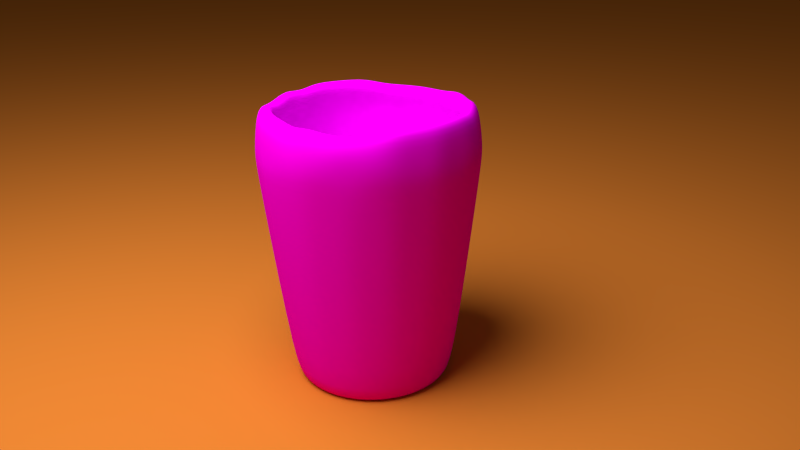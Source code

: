 # Source: wooden-cup.blend  (saved by Blender 2.75.0; exported with 4.5.12 LTS)
import bpy
from mathutils import Matrix  # noqa: F401  (used for matrix-valued properties, if any)

bpy.ops.wm.read_factory_settings(use_empty=True)
scene = bpy.context.scene
scene.name = 'Scene'

# ---- collections
col_collection_1 = bpy.data.collections.new('Collection 1'); scene.collection.children.link(col_collection_1)

# ---- images (referenced by path relative to the original .blend; pixels are not part of the script)
import os
ASSET_DIR = os.environ.get("B2B_ASSET_DIR", "")  # directory of the original .blend (textures are referenced by path, not embedded)
HERE = os.path.dirname(os.path.abspath(__file__))  # packed textures are extracted next to this script under _unpacked/

def load_image(name, relpath, width, height, colorspace="sRGB"):
    """Load a texture the original file referenced (path relative to the .blend, or extracted next to this script)."""
    p = next((c for c in (os.path.join(HERE, relpath), os.path.join(ASSET_DIR, relpath)) if relpath and os.path.exists(c)), "")
    if p:
        img = bpy.data.images.load(p, check_existing=True)
        img.name = name
    else:  # same state as the original file: an image datablock whose file is absent (Cycles renders it pink)
        img = bpy.data.images.new(name, width, height)
        img.source = "FILE"
        img.filepath = "//" + (relpath or name)
    img.colorspace_settings.name = colorspace
    return img
img_texture_pack_distressed_wood_1_2010_07_10_10_jpg = load_image('Texture Pack Distressed Wood 1 2010_07_10_10.jpg', 'Texture Pack Distressed Wood 1 2010_07_10_10.jpg', 1024, 1024, 'sRGB')

# ---- materials (node trees are filled in below, after node groups)
mat_material_001 = bpy.data.materials.new('Material.001')
mat_material_001.alpha_threshold = 0.0
mat_material_001.roughness = 0.5
mat_material_002 = bpy.data.materials.new('Material.002')
mat_material_002.alpha_threshold = 0.0
mat_material_002.roughness = 0.5

# ---- material node trees
mat_material_001.use_nodes = True; mat_material_001.node_tree.nodes.clear()
_N = mat_material_001.node_tree.nodes; _L = mat_material_001.node_tree.links
n0 = _N.new('ShaderNodeOutputMaterial'); n0.name = 'Material Output'; n0.location = (300, 300)
n1 = _N.new('ShaderNodeBsdfDiffuse'); n1.name = 'Diffuse BSDF'; n1.location = (10, 300)
n1.inputs[0].default_value = (0.8, 0.2351, 0.03257, 1.0)
_L.new(n1.outputs[0], n0.inputs[0])
n0.is_active_output = True
mat_material_002.use_nodes = True; mat_material_002.node_tree.nodes.clear()
_N = mat_material_002.node_tree.nodes; _L = mat_material_002.node_tree.links
n0 = _N.new('ShaderNodeTexImage'); n0.name = 'Image Texture'; n0.location = (-180, 300)
n0.width = 140
n0.image = img_texture_pack_distressed_wood_1_2010_07_10_10_jpg
n1 = _N.new('ShaderNodeBsdfDiffuse'); n1.name = 'Diffuse BSDF'; n1.location = (46, 427)
n2 = _N.new('ShaderNodeOutputMaterial'); n2.name = 'Material Output'; n2.location = (300, 300)
n3 = _N.new('ShaderNodeDisplacement'); n3.name = 'Displacement'; n3.location = (0, 0)
n3.inputs[1].default_value = 0.0
n3.inputs[2].default_value = 0.1
_L.new(n1.outputs[0], n2.inputs[0])
_L.new(n0.outputs[0], n1.inputs[0])
_L.new(n0.outputs[0], n3.inputs[0])
_L.new(n3.outputs[0], n2.inputs[2])
n2.is_active_output = True

# ---- world
world_world = bpy.data.worlds.new('World'); scene.world = world_world
world_world.color = (0.05088, 0.05088, 0.05088)
world_world.use_sun_shadow = False
world_world.sun_shadow_jitter_overblur = 0.0
world_world.cycles.sampling_method = 'MANUAL'
world_world.cycles.sample_map_resolution = 256

# ---- cameras
cam_camera = bpy.data.cameras.new('Camera')
cam_camera.clip_end = 100.0
cam_camera.lens = 35.0
cam_camera.sensor_width = 32.0
cam_camera.sensor_height = 18.0
cam_camera.ortho_scale = 7.314
cam_camera.dof.focus_distance = 0.0

# ---- lights
light_lamp = bpy.data.lights.new('Lamp', 'POINT')
light_lamp.transmission_factor = 0.0
light_lamp.cutoff_distance = 30.0
light_lamp.energy = 3000.0
light_lamp.shadow_buffer_clip_start = 1.001
light_lamp.shadow_soft_size = 3.0
light_lamp.shadow_maximum_resolution = 0.006
light_lamp.use_absolute_resolution = True
light_lamp.cycles.use_multiple_importance_sampling = False

# ---- meshes
me_plane = bpy.data.meshes.new('Plane')
me_plane.from_pydata([(-1.0, -1.0, 0.0), (1.0, -1.0, 0.0), (-1.0, 1.0, 0.0), (1.0, 1.0, 0.0)], [], [(0, 1, 3, 2)])
me_plane.materials.append(mat_material_001)
me_plane.use_remesh_preserve_volume = False
me_plane.use_remesh_preserve_attributes = False
me_plane.use_mirror_vertex_groups = False
me_plane.update()
me_sphere = bpy.data.meshes.new('Sphere')
me_sphere.from_pydata([(-0.9427, -0.0001209, 0.4217), (-1.001, -0.0001209, 0.2303), (-1.0, 0.0, 7.55e-08), (-1.001, -0.0001209, -0.1676), (-0.7588, -0.0001209, -2.163), (-0.6829, -0.0001209, -2.163), (-0.5808, -0.0001209, -2.163), (-0.4564, -0.0001209, -2.163), (-0.3145, -0.0001209, -2.163), (-0.1605, -0.0001209, -2.163), (-0.9246, 0.1837, 0.4217), (-0.9815, 0.195, 0.2303), (-1.001, 0.1989, 0.03135), (-0.9815, 0.195, -0.1676), (-0.7442, 0.1478, -2.163), (-0.6698, 0.133, -2.163), (-0.5697, 0.1131, -2.163), (-0.4477, 0.08886, -2.163), (-0.3085, 0.06117, -2.163), (-0.1574, 0.03112, -2.163), (-0.871, 0.3605, 0.4217), (-0.9246, 0.3827, 0.2303), (-0.9239, 0.3827, 7.55e-08), (-0.9061, 0.3753, -0.1951), (-0.7011, 0.2901, -2.163), (-0.631, 0.2611, -2.163), (-0.5366, 0.222, -2.163), (-0.4217, 0.1744, -2.163), (-0.2906, 0.1201, -2.163), (-0.1483, 0.06117, -2.163), (-0.7839, 0.5234, 0.4217), (-0.8321, 0.5557, 0.2303), (-0.8484, 0.5666, 0.03135), (-0.8155, 0.5449, -0.1951), (-0.631, 0.4213, -2.163), (-0.5679, 0.3791, -2.163), (-0.483, 0.3224, -2.163), (-0.3796, 0.2533, -2.163), (-0.2616, 0.1744, -2.163), (-0.1335, 0.08886, -2.163), (-0.6533, 0.6533, 0.3827), (-0.7077, 0.7073, 0.2303), (-0.7071, 0.7071, 7.55e-08), (-0.7077, 0.7073, -0.1676), (-0.5366, 0.5362, -2.163), (-0.483, 0.4825, -2.163), (-0.4108, 0.4104, -2.163), (-0.3228, 0.3224, -2.163), (-0.2225, 0.222, -2.163), (-0.1136, 0.1131, -2.163), (-0.5133, 0.7682, 0.3827), (-0.5449, 0.8155, 0.1951), (-0.5556, 0.8315, 7.55e-08), (-0.5449, 0.8155, -0.1951), (-0.4217, 0.6305, -2.163), (-0.3796, 0.5674, -2.163), (-0.3228, 0.4825, -2.163), (-0.2537, 0.3791, -2.163), (-0.1749, 0.2611, -2.163), (-0.08931, 0.133, -2.163), (-0.3536, 0.8536, 0.3827), (-0.3832, 0.9241, 0.2303), (-0.3827, 0.9239, 7.55e-08), (-0.3832, 0.9241, -0.1676), (-0.2906, 0.7006, -2.163), (-0.2616, 0.6305, -2.163), (-0.2225, 0.5362, -2.163), (-0.1749, 0.4213, -2.163), (-0.1206, 0.2901, -2.163), (-0.06163, 0.1478, -2.163), (-0.1802, 0.9061, 0.3827), (-0.1913, 0.9619, 0.1951), (-0.1951, 0.9808, 7.55e-08), (-0.1955, 0.9811, -0.1676), (-0.1483, 0.7438, -2.163), (-0.1335, 0.6694, -2.163), (-0.1136, 0.5692, -2.163), (-0.08931, 0.4472, -2.163), (-0.06163, 0.308, -2.163), (-0.03158, 0.157, -2.163), (2.745e-07, 0.9239, 0.3827), (-0.0003355, 1.0, 0.2303), (-0.0003355, 1.02, 0.03135), (-0.0003355, 1.0, -0.1676), (-0.0003356, 0.7583, -2.163), (-0.0003356, 0.6825, -2.163), (-0.0003356, 0.5804, -2.163), (-0.0003356, 0.456, -2.163), (-0.0003356, 0.314, -2.163), (-0.0003356, 0.16, -2.163), (0.1835, 0.9241, 0.4217), (0.1913, 0.9619, 0.1951), (0.1987, 1.0, 0.03135), (0.1913, 0.9619, -0.1951), (0.1476, 0.7438, -2.163), (0.1328, 0.6694, -2.163), (0.1129, 0.5692, -2.163), (0.08864, 0.4472, -2.163), (0.06095, 0.308, -2.163), (0.03091, 0.157, -2.163), (0.3536, 0.8536, 0.3827), (0.3825, 0.9241, 0.2303), (0.39, 0.9422, 0.03135), (0.3825, 0.9241, -0.1676), (0.2899, 0.7006, -2.163), (0.2609, 0.6305, -2.163), (0.2218, 0.5362, -2.163), (0.1742, 0.4213, -2.163), (0.1199, 0.2901, -2.163), (0.06095, 0.1478, -2.163), (0.5232, 0.7834, 0.4217), (0.5449, 0.8155, 0.1951), (0.5556, 0.8315, 7.55e-08), (0.5555, 0.8317, -0.1676), (0.421, 0.6305, -2.163), (0.3789, 0.5674, -2.163), (0.3222, 0.4825, -2.163), (0.2531, 0.3791, -2.163), (0.1742, 0.2611, -2.163), (0.08864, 0.133, -2.163), (0.666, 0.6662, 0.4217), (0.6935, 0.6935, 0.1951), (0.7071, 0.7071, 7.55e-08), (0.6935, 0.6935, -0.1951), (0.536, 0.5362, -2.163), (0.4823, 0.4825, -2.163), (0.4101, 0.4104, -2.163), (0.3222, 0.3224, -2.163), (0.2218, 0.222, -2.163), (0.1129, 0.1131, -2.163), (0.7682, 0.5133, 0.3827), (0.8155, 0.5449, 0.1951), (0.8478, 0.5666, 0.03135), (0.8315, 0.5557, -0.1676), (0.6303, 0.4213, -2.163), (0.5672, 0.3791, -2.163), (0.4823, 0.3224, -2.163), (0.3789, 0.2533, -2.163), (0.2609, 0.1744, -2.163), (0.1328, 0.08886, -2.163), (0.8703, 0.3605, 0.4217), (0.9239, 0.3827, 0.2303), (0.942, 0.3902, 0.03135), (0.9239, 0.3827, -0.1676), (0.7004, 0.2901, -2.163), (0.6303, 0.2611, -2.163), (0.536, 0.222, -2.163), (0.421, 0.1744, -2.163), (0.2899, 0.1201, -2.163), (0.1476, 0.06117, -2.163), (0.9239, 0.1837, 0.4217), (0.9619, 0.1913, 0.1951), (0.9808, 0.1951, 7.55e-08), (0.9808, 0.195, -0.1676), (0.7435, 0.1478, -2.163), (0.6691, 0.133, -2.163), (0.569, 0.1131, -2.163), (0.447, 0.08886, -2.163), (0.3078, 0.06117, -2.163), (0.1567, 0.03112, -2.163), (0.942, -0.0001208, 0.4217), (1.0, -0.000121, 0.2303), (1.02, -0.000121, 0.03135), (1.0, -0.000121, -0.1676), (0.7581, -0.0001208, -2.163), (0.6823, -0.000121, -2.163), (0.5802, -0.0001209, -2.163), (0.4558, -0.0001209, -2.163), (0.3138, -0.0001209, -2.163), (0.1598, -0.0001209, -2.163), (0.9239, -0.184, 0.4217), (0.9619, -0.1913, 0.1951), (0.9808, -0.1951, 7.55e-08), (0.9619, -0.1913, -0.1951), (0.7435, -0.1481, -2.163), (0.6691, -0.1333, -2.163), (0.569, -0.1134, -2.163), (0.447, -0.0891, -2.163), (0.3078, -0.06141, -2.163), (0.1567, -0.03137, -2.163), (0.8703, -0.3607, 0.4217), (0.9239, -0.383, 0.2303), (0.942, -0.3905, 0.03135), (0.9239, -0.383, -0.1676), (0.7004, -0.2904, -2.163), (0.6303, -0.2613, -2.163), (0.536, -0.2223, -2.163), (0.421, -0.1747, -2.163), (0.2899, -0.1203, -2.163), (0.1476, -0.06141, -2.163), (0.7682, -0.5133, 0.3827), (0.8315, -0.5559, 0.2303), (0.8478, -0.5668, 0.03135), (0.8155, -0.5449, -0.1951), (0.6303, -0.4215, -2.163), (0.5672, -0.3793, -2.163), (0.4823, -0.3226, -2.163), (0.3789, -0.2535, -2.163), (0.2609, -0.1747, -2.163), (0.1328, -0.0891, -2.163), (0.6533, -0.6533, 0.3827), (0.7071, -0.7075, 0.2303), (0.7071, -0.7071, 7.55e-08), (0.7071, -0.7075, -0.1676), (0.536, -0.5364, -2.163), (0.4823, -0.4828, -2.163), (0.4101, -0.4106, -2.163), (0.3222, -0.3226, -2.163), (0.2218, -0.2223, -2.163), (0.1129, -0.1134, -2.163), (0.5133, -0.7682, 0.3827), (0.5555, -0.8319, 0.2303), (0.5663, -0.8482, 0.03135), (0.5449, -0.8155, -0.1951), (0.421, -0.6308, -2.163), (0.3789, -0.5677, -2.163), (0.3222, -0.4828, -2.163), (0.2531, -0.3793, -2.163), (0.1742, -0.2613, -2.163), (0.08864, -0.1333, -2.163), (-0.0003356, -0.0001209, -2.163), (0.3603, -0.8707, 0.4217), (0.3825, -0.9244, 0.2303), (0.39, -0.9425, 0.03135), (0.3825, -0.9244, -0.1676), (0.2899, -0.7008, -2.163), (0.2609, -0.6308, -2.163), (0.2218, -0.5364, -2.163), (0.1742, -0.4215, -2.163), (0.1199, -0.2904, -2.163), (0.06095, -0.1481, -2.163), (0.1802, -0.9061, 0.3827), (0.1913, -0.9619, 0.1951), (0.1951, -0.9808, 7.55e-08), (0.1913, -0.9619, -0.1951), (0.1476, -0.744, -2.163), (0.1328, -0.6696, -2.163), (0.1129, -0.5695, -2.163), (0.08864, -0.4475, -2.163), (0.06095, -0.3082, -2.163), (0.03091, -0.1572, -2.163), (-0.0003356, -0.9425, 0.4217), (9.567e-08, -0.9808, 0.1951), (1.404e-07, -1.0, 7.55e-08), (-0.0003358, -1.001, -0.1676), (-0.0003356, -0.7586, -2.163), (-0.0003357, -0.6827, -2.163), (-0.0003357, -0.5806, -2.163), (-0.0003356, -0.4562, -2.163), (-0.0003356, -0.3143, -2.163), (-0.0003356, -0.1603, -2.163), (-0.1842, -0.9244, 0.4217), (-0.1913, -0.9619, 0.1951), (-0.1951, -0.9808, 7.55e-08), (-0.1955, -0.9813, -0.1676), (-0.1483, -0.744, -2.163), (-0.1335, -0.6696, -2.163), (-0.1136, -0.5695, -2.163), (-0.08931, -0.4474, -2.163), (-0.06163, -0.3082, -2.163), (-0.03158, -0.1572, -2.163), (-0.361, -0.8707, 0.4217), (-0.3753, -0.9061, 0.1951), (-0.3827, -0.9239, 7.55e-08), (-0.3753, -0.9061, -0.1951), (-0.2906, -0.7008, -2.163), (-0.2616, -0.6308, -2.163), (-0.2225, -0.5364, -2.163), (-0.1749, -0.4215, -2.163), (-0.1206, -0.2904, -2.163), (-0.06163, -0.1481, -2.163), (-0.5239, -0.7837, 0.4217), (-0.5449, -0.8155, 0.1951), (-0.5556, -0.8315, 7.55e-08), (-0.5561, -0.8319, -0.1676), (-0.4217, -0.6308, -2.163), (-0.3796, -0.5677, -2.163), (-0.3228, -0.4828, -2.163), (-0.2537, -0.3793, -2.163), (-0.1749, -0.2613, -2.163), (-0.08931, -0.1333, -2.163), (-0.6533, -0.6533, 0.3827), (-0.7077, -0.7075, 0.2303), (-0.7071, -0.7071, 7.55e-08), (-0.7077, -0.7075, -0.1676), (-0.5366, -0.5364, -2.163), (-0.483, -0.4828, -2.163), (-0.4108, -0.4106, -2.163), (-0.3228, -0.3226, -2.163), (-0.2225, -0.2223, -2.163), (-0.1136, -0.1134, -2.163), (-0.7682, -0.5133, 0.3827), (-0.8155, -0.5449, 0.1951), (-0.8315, -0.5556, 7.55e-08), (-0.8321, -0.5559, -0.1676), (-0.631, -0.4215, -2.163), (-0.5679, -0.3793, -2.163), (-0.483, -0.3226, -2.163), (-0.3796, -0.2535, -2.163), (-0.2616, -0.1747, -2.163), (-0.1335, -0.0891, -2.163), (-0.871, -0.3607, 0.4217), (-0.9061, -0.3753, 0.1951), (-0.9427, -0.3905, 0.03135), (-0.9061, -0.3753, -0.1951), (-0.7011, -0.2904, -2.163), (-0.631, -0.2613, -2.163), (-0.5366, -0.2223, -2.163), (-0.4217, -0.1747, -2.163), (-0.2906, -0.1203, -2.163), (-0.1483, -0.06141, -2.163), (-0.9061, -0.1802, 0.3827), (-0.9619, -0.1913, 0.1951), (-1.001, -0.1991, 0.03135), (-0.9619, -0.1913, -0.1951), (-0.7442, -0.1481, -2.163), (-0.6698, -0.1333, -2.163), (-0.5697, -0.1134, -2.163), (-0.4477, -0.0891, -2.163), (-0.3085, -0.06141, -2.163), (-0.1574, -0.03137, -2.163)], [], [(7, 6, 16, 17), (8, 7, 17, 18), (1, 0, 10, 11), (9, 8, 18, 19), (2, 1, 11, 12), (3, 2, 12, 13), (4, 3, 13, 14), (5, 4, 14, 15), (6, 5, 15, 16), (16, 15, 25, 26), (17, 16, 26, 27), (18, 17, 27, 28), (11, 10, 20, 21), (19, 18, 28, 29), (12, 11, 21, 22), (13, 12, 22, 23), (14, 13, 23, 24), (15, 14, 24, 25), (23, 22, 32, 33), (24, 23, 33, 34), (25, 24, 34, 35), (26, 25, 35, 36), (27, 26, 36, 37), (28, 27, 37, 38), (21, 20, 30, 31), (29, 28, 38, 39), (22, 21, 31, 32), (37, 36, 46, 47), (38, 37, 47, 48), (31, 30, 40, 41), (39, 38, 48, 49), (32, 31, 41, 42), (33, 32, 42, 43), (34, 33, 43, 44), (35, 34, 44, 45), (36, 35, 45, 46), (43, 42, 52, 53), (44, 43, 53, 54), (45, 44, 54, 55), (46, 45, 55, 56), (47, 46, 56, 57), (48, 47, 57, 58), (41, 40, 50, 51), (49, 48, 58, 59), (42, 41, 51, 52), (57, 56, 66, 67), (58, 57, 67, 68), (51, 50, 60, 61), (59, 58, 68, 69), (52, 51, 61, 62), (53, 52, 62, 63), (54, 53, 63, 64), (55, 54, 64, 65), (56, 55, 65, 66), (64, 63, 73, 74), (65, 64, 74, 75), (66, 65, 75, 76), (67, 66, 76, 77), (68, 67, 77, 78), (61, 60, 70, 71), (69, 68, 78, 79), (62, 61, 71, 72), (63, 62, 72, 73), (78, 77, 87, 88), (71, 70, 80, 81), (79, 78, 88, 89), (72, 71, 81, 82), (73, 72, 82, 83), (74, 73, 83, 84), (75, 74, 84, 85), (76, 75, 85, 86), (77, 76, 86, 87), (85, 84, 94, 95), (86, 85, 95, 96), (87, 86, 96, 97), (88, 87, 97, 98), (81, 80, 90, 91), (89, 88, 98, 99), (82, 81, 91, 92), (83, 82, 92, 93), (84, 83, 93, 94), (91, 90, 100, 101), (99, 98, 108, 109), (92, 91, 101, 102), (93, 92, 102, 103), (94, 93, 103, 104), (95, 94, 104, 105), (96, 95, 105, 106), (97, 96, 106, 107), (98, 97, 107, 108), (105, 104, 114, 115), (106, 105, 115, 116), (107, 106, 116, 117), (108, 107, 117, 118), (101, 100, 110, 111), (109, 108, 118, 119), (102, 101, 111, 112), (103, 102, 112, 113), (104, 103, 113, 114), (119, 118, 128, 129), (112, 111, 121, 122), (113, 112, 122, 123), (114, 113, 123, 124), (115, 114, 124, 125), (116, 115, 125, 126), (117, 116, 126, 127), (118, 117, 127, 128), (111, 110, 120, 121), (126, 125, 135, 136), (127, 126, 136, 137), (128, 127, 137, 138), (121, 120, 130, 131), (129, 128, 138, 139), (122, 121, 131, 132), (123, 122, 132, 133), (124, 123, 133, 134), (125, 124, 134, 135), (132, 131, 141, 142), (133, 132, 142, 143), (134, 133, 143, 144), (135, 134, 144, 145), (136, 135, 145, 146), (137, 136, 146, 147), (138, 137, 147, 148), (131, 130, 140, 141), (139, 138, 148, 149), (146, 145, 155, 156), (147, 146, 156, 157), (148, 147, 157, 158), (141, 140, 150, 151), (149, 148, 158, 159), (142, 141, 151, 152), (143, 142, 152, 153), (144, 143, 153, 154), (145, 144, 154, 155), (153, 152, 162, 163), (154, 153, 163, 164), (155, 154, 164, 165), (156, 155, 165, 166), (157, 156, 166, 167), (158, 157, 167, 168), (151, 150, 160, 161), (159, 158, 168, 169), (152, 151, 161, 162), (167, 166, 176, 177), (168, 167, 177, 178), (161, 160, 170, 171), (169, 168, 178, 179), (162, 161, 171, 172), (163, 162, 172, 173), (164, 163, 173, 174), (165, 164, 174, 175), (166, 165, 175, 176), (174, 173, 183, 184), (175, 174, 184, 185), (176, 175, 185, 186), (177, 176, 186, 187), (178, 177, 187, 188), (171, 170, 180, 181), (179, 178, 188, 189), (172, 171, 181, 182), (173, 172, 182, 183), (188, 187, 197, 198), (181, 180, 190, 191), (189, 188, 198, 199), (182, 181, 191, 192), (183, 182, 192, 193), (184, 183, 193, 194), (185, 184, 194, 195), (186, 185, 195, 196), (187, 186, 196, 197), (194, 193, 203, 204), (195, 194, 204, 205), (196, 195, 205, 206), (197, 196, 206, 207), (198, 197, 207, 208), (191, 190, 200, 201), (199, 198, 208, 209), (192, 191, 201, 202), (193, 192, 202, 203), (208, 207, 217, 218), (201, 200, 210, 211), (209, 208, 218, 219), (202, 201, 211, 212), (203, 202, 212, 213), (204, 203, 213, 214), (205, 204, 214, 215), (206, 205, 215, 216), (207, 206, 216, 217), (215, 214, 225, 226), (216, 215, 226, 227), (217, 216, 227, 228), (218, 217, 228, 229), (211, 210, 221, 222), (219, 218, 229, 230), (212, 211, 222, 223), (213, 212, 223, 224), (214, 213, 224, 225), (222, 221, 231, 232), (230, 229, 239, 240), (223, 222, 232, 233), (224, 223, 233, 234), (225, 224, 234, 235), (226, 225, 235, 236), (227, 226, 236, 237), (228, 227, 237, 238), (229, 228, 238, 239), (236, 235, 245, 246), (237, 236, 246, 247), (238, 237, 247, 248), (239, 238, 248, 249), (232, 231, 241, 242), (240, 239, 249, 250), (233, 232, 242, 243), (234, 233, 243, 244), (235, 234, 244, 245), (250, 249, 259, 260), (243, 242, 252, 253), (244, 243, 253, 254), (245, 244, 254, 255), (246, 245, 255, 256), (247, 246, 256, 257), (248, 247, 257, 258), (249, 248, 258, 259), (242, 241, 251, 252), (257, 256, 266, 267), (258, 257, 267, 268), (259, 258, 268, 269), (252, 251, 261, 262), (260, 259, 269, 270), (253, 252, 262, 263), (254, 253, 263, 264), (255, 254, 264, 265), (256, 255, 265, 266), (264, 263, 273, 274), (265, 264, 274, 275), (266, 265, 275, 276), (267, 266, 276, 277), (268, 267, 277, 278), (269, 268, 278, 279), (262, 261, 271, 272), (270, 269, 279, 280), (263, 262, 272, 273), (278, 277, 287, 288), (279, 278, 288, 289), (272, 271, 281, 282), (280, 279, 289, 290), (273, 272, 282, 283), (274, 273, 283, 284), (275, 274, 284, 285), (276, 275, 285, 286), (277, 276, 286, 287), (284, 283, 293, 294), (285, 284, 294, 295), (286, 285, 295, 296), (287, 286, 296, 297), (288, 287, 297, 298), (289, 288, 298, 299), (282, 281, 291, 292), (290, 289, 299, 300), (283, 282, 292, 293), (298, 297, 307, 308), (299, 298, 308, 309), (292, 291, 301, 302), (300, 299, 309, 310), (293, 292, 302, 303), (294, 293, 303, 304), (295, 294, 304, 305), (296, 295, 305, 306), (297, 296, 306, 307), (305, 304, 314, 315), (306, 305, 315, 316), (307, 306, 316, 317), (308, 307, 317, 318), (309, 308, 318, 319), (302, 301, 311, 312), (310, 309, 319, 320), (303, 302, 312, 313), (304, 303, 313, 314), (220, 9, 19), (220, 19, 29), (220, 29, 39), (220, 39, 49), (220, 49, 59), (220, 59, 69), (220, 69, 79), (220, 79, 89), (220, 89, 99), (220, 99, 109), (220, 109, 119), (220, 119, 129), (220, 129, 139), (220, 139, 149), (220, 149, 159), (220, 159, 169), (220, 169, 179), (220, 179, 189), (220, 189, 199), (220, 199, 209), (220, 209, 219), (220, 219, 230), (220, 230, 240), (220, 240, 250), (220, 250, 260), (220, 260, 270), (220, 270, 280), (220, 280, 290), (220, 290, 300), (220, 300, 310), (220, 310, 320), (319, 318, 7, 8), (312, 311, 0, 1), (320, 319, 8, 9), (313, 312, 1, 2), (220, 320, 9), (314, 313, 2, 3), (315, 314, 3, 4), (316, 315, 4, 5), (317, 316, 5, 6), (318, 317, 6, 7)])
me_sphere.polygons.foreach_set('use_smooth', [True] * 320)
_uv = me_sphere.uv_layers.new(name='UVMap')
_uv.uv.foreach_set('vector', [0.6288, 0.4951, 0.628, 0.4929, 0.6294, 0.4919, 0.6299, 0.4943, 0.6298, 0.4975, 0.6288, 0.4951, 0.6299, 0.4943, 0.6305, 0.497, 0.5019, 0.1408, 0.4739, 0.0546, 0.5346, 0.02166, 0.5515, 0.1118, 0.6308, 0.5003, 0.6298, 0.4975, 0.6305, 0.497, 0.6312, 0.5, 0.5275, 0.2158, 0.5019, 0.1408, 0.5515, 0.1118, 0.5652, 0.1815, 0.5441, 0.261, 0.5275, 0.2158, 0.5652, 0.1815, 0.577, 0.2394, 0.6267, 0.4897, 0.5441, 0.261, 0.577, 0.2394, 0.6286, 0.4884, 0.6273, 0.4911, 0.6267, 0.4897, 0.6286, 0.4884, 0.6289, 0.4899, 0.628, 0.4929, 0.6273, 0.4911, 0.6289, 0.4899, 0.6294, 0.4919, 0.6294, 0.4919, 0.6289, 0.4899, 0.6307, 0.4893, 0.6309, 0.4914, 0.6299, 0.4943, 0.6294, 0.4919, 0.6309, 0.4914, 0.6311, 0.4939, 0.6305, 0.497, 0.6299, 0.4943, 0.6311, 0.4939, 0.6313, 0.4968, 0.5515, 0.1118, 0.5346, 0.02166, 0.597, 0.004981, 0.603, 0.09549, 0.6312, 0.5, 0.6305, 0.497, 0.6313, 0.4968, 0.6316, 0.4999, 0.5652, 0.1815, 0.5515, 0.1118, 0.603, 0.09549, 0.6089, 0.1789, 0.577, 0.2394, 0.5652, 0.1815, 0.6089, 0.1789, 0.613, 0.2366, 0.6286, 0.4884, 0.577, 0.2394, 0.613, 0.2366, 0.6306, 0.4878, 0.6289, 0.4899, 0.6286, 0.4884, 0.6306, 0.4878, 0.6307, 0.4893, 0.613, 0.2366, 0.6089, 0.1789, 0.6515, 0.1675, 0.6475, 0.2356, 0.6306, 0.4878, 0.613, 0.2366, 0.6475, 0.2356, 0.6326, 0.4877, 0.6307, 0.4893, 0.6306, 0.4878, 0.6326, 0.4877, 0.6325, 0.4892, 0.6309, 0.4914, 0.6307, 0.4893, 0.6325, 0.4892, 0.6324, 0.4913, 0.6311, 0.4939, 0.6309, 0.4914, 0.6324, 0.4913, 0.6323, 0.4938, 0.6313, 0.4968, 0.6311, 0.4939, 0.6323, 0.4938, 0.6322, 0.4967, 0.603, 0.09549, 0.597, 0.004981, 0.659, 0.004981, 0.6556, 0.09477, 0.6316, 0.4999, 0.6313, 0.4968, 0.6322, 0.4967, 0.632, 0.4998, 0.6089, 0.1789, 0.603, 0.09549, 0.6556, 0.09477, 0.6515, 0.1675, 0.6323, 0.4938, 0.6324, 0.4913, 0.6339, 0.4917, 0.6335, 0.4941, 0.6322, 0.4967, 0.6323, 0.4938, 0.6335, 0.4941, 0.633, 0.4969, 0.6556, 0.09477, 0.659, 0.004981, 0.721, 0.03152, 0.7073, 0.1087, 0.632, 0.4998, 0.6322, 0.4967, 0.633, 0.4969, 0.6324, 0.4999, 0.6515, 0.1675, 0.6556, 0.09477, 0.7073, 0.1087, 0.6927, 0.1901, 0.6475, 0.2356, 0.6515, 0.1675, 0.6927, 0.1901, 0.6833, 0.2389, 0.6326, 0.4877, 0.6475, 0.2356, 0.6833, 0.2389, 0.6346, 0.4881, 0.6325, 0.4892, 0.6326, 0.4877, 0.6346, 0.4881, 0.6343, 0.4897, 0.6324, 0.4913, 0.6325, 0.4892, 0.6343, 0.4897, 0.6339, 0.4917, 0.6833, 0.2389, 0.6927, 0.1901, 0.7324, 0.2135, 0.7144, 0.2661, 0.6346, 0.4881, 0.6833, 0.2389, 0.7144, 0.2661, 0.6364, 0.4893, 0.6343, 0.4897, 0.6346, 0.4881, 0.6364, 0.4893, 0.636, 0.4907, 0.6339, 0.4917, 0.6343, 0.4897, 0.636, 0.4907, 0.6354, 0.4925, 0.6335, 0.4941, 0.6339, 0.4917, 0.6354, 0.4925, 0.6346, 0.4948, 0.633, 0.4969, 0.6335, 0.4941, 0.6346, 0.4948, 0.6338, 0.4974, 0.7073, 0.1087, 0.721, 0.03152, 0.783, 0.06286, 0.7542, 0.1488, 0.6324, 0.4999, 0.633, 0.4969, 0.6338, 0.4974, 0.6328, 0.5002, 0.6927, 0.1901, 0.7073, 0.1087, 0.7542, 0.1488, 0.7324, 0.2135, 0.6346, 0.4948, 0.6354, 0.4925, 0.6367, 0.4937, 0.6357, 0.4957, 0.6338, 0.4974, 0.6346, 0.4948, 0.6357, 0.4957, 0.6345, 0.498, 0.7542, 0.1488, 0.783, 0.06286, 0.837, 0.1187, 0.8036, 0.1814, 0.6328, 0.5002, 0.6338, 0.4974, 0.6345, 0.498, 0.6332, 0.5005, 0.7324, 0.2135, 0.7542, 0.1488, 0.8036, 0.1814, 0.7687, 0.2479, 0.7144, 0.2661, 0.7324, 0.2135, 0.7687, 0.2479, 0.7473, 0.2881, 0.6364, 0.4893, 0.7144, 0.2661, 0.7473, 0.2881, 0.6381, 0.4908, 0.636, 0.4907, 0.6364, 0.4893, 0.6381, 0.4908, 0.6375, 0.4921, 0.6354, 0.4925, 0.636, 0.4907, 0.6375, 0.4921, 0.6367, 0.4937, 0.6381, 0.4908, 0.7473, 0.2881, 0.773, 0.3258, 0.6396, 0.4929, 0.6375, 0.4921, 0.6381, 0.4908, 0.6396, 0.4929, 0.6389, 0.4939, 0.6367, 0.4937, 0.6375, 0.4921, 0.6389, 0.4939, 0.6378, 0.4953, 0.6357, 0.4957, 0.6367, 0.4937, 0.6378, 0.4953, 0.6365, 0.497, 0.6345, 0.498, 0.6357, 0.4957, 0.6365, 0.497, 0.6351, 0.4989, 0.8036, 0.1814, 0.837, 0.1187, 0.8855, 0.185, 0.8358, 0.2465, 0.6332, 0.5005, 0.6345, 0.498, 0.6351, 0.4989, 0.6335, 0.5009, 0.7687, 0.2479, 0.8036, 0.1814, 0.8358, 0.2465, 0.7988, 0.2936, 0.7473, 0.2881, 0.7687, 0.2479, 0.7988, 0.2936, 0.773, 0.3258, 0.6351, 0.4989, 0.6365, 0.497, 0.6372, 0.4985, 0.6356, 0.4999, 0.8358, 0.2465, 0.8855, 0.185, 0.9199, 0.269, 0.872, 0.3057, 0.6335, 0.5009, 0.6351, 0.4989, 0.6356, 0.4999, 0.6338, 0.5015, 0.7988, 0.2936, 0.8358, 0.2465, 0.872, 0.3057, 0.8293, 0.3413, 0.773, 0.3258, 0.7988, 0.2936, 0.8293, 0.3413, 0.7936, 0.3701, 0.6396, 0.4929, 0.773, 0.3258, 0.7936, 0.3701, 0.6408, 0.4954, 0.6389, 0.4939, 0.6396, 0.4929, 0.6408, 0.4954, 0.6399, 0.4962, 0.6378, 0.4953, 0.6389, 0.4939, 0.6399, 0.4962, 0.6387, 0.4972, 0.6365, 0.497, 0.6378, 0.4953, 0.6387, 0.4972, 0.6372, 0.4985, 0.6399, 0.4962, 0.6408, 0.4954, 0.6416, 0.4982, 0.6407, 0.4987, 0.6387, 0.4972, 0.6399, 0.4962, 0.6407, 0.4987, 0.6393, 0.4993, 0.6372, 0.4985, 0.6387, 0.4972, 0.6393, 0.4993, 0.6377, 0.5001, 0.6356, 0.4999, 0.6372, 0.4985, 0.6377, 0.5001, 0.6359, 0.501, 0.872, 0.3057, 0.9199, 0.269, 0.9539, 0.3525, 0.8868, 0.3833, 0.6338, 0.5015, 0.6356, 0.4999, 0.6359, 0.501, 0.6339, 0.502, 0.8293, 0.3413, 0.872, 0.3057, 0.8868, 0.3833, 0.8463, 0.4021, 0.7936, 0.3701, 0.8293, 0.3413, 0.8463, 0.4021, 0.8025, 0.4228, 0.6408, 0.4954, 0.7936, 0.3701, 0.8025, 0.4228, 0.6416, 0.4982, 0.8868, 0.3833, 0.9539, 0.3525, 0.9572, 0.451, 0.9033, 0.4592, 0.6339, 0.502, 0.6359, 0.501, 0.6361, 0.5023, 0.634, 0.5027, 0.8463, 0.4021, 0.8868, 0.3833, 0.9033, 0.4592, 0.8554, 0.4665, 0.8025, 0.4228, 0.8463, 0.4021, 0.8554, 0.4665, 0.8154, 0.4733, 0.6416, 0.4982, 0.8025, 0.4228, 0.8154, 0.4733, 0.6421, 0.5011, 0.6407, 0.4987, 0.6416, 0.4982, 0.6421, 0.5011, 0.6411, 0.5013, 0.6393, 0.4993, 0.6407, 0.4987, 0.6411, 0.5013, 0.6397, 0.5016, 0.6377, 0.5001, 0.6393, 0.4993, 0.6397, 0.5016, 0.638, 0.5019, 0.6359, 0.501, 0.6377, 0.5001, 0.638, 0.5019, 0.6361, 0.5023, 0.6411, 0.5013, 0.6421, 0.5011, 0.6422, 0.5041, 0.6411, 0.504, 0.6397, 0.5016, 0.6411, 0.5013, 0.6411, 0.504, 0.6397, 0.5039, 0.638, 0.5019, 0.6397, 0.5016, 0.6397, 0.5039, 0.6381, 0.5037, 0.6361, 0.5023, 0.638, 0.5019, 0.6381, 0.5037, 0.6361, 0.5035, 0.9033, 0.4592, 0.9572, 0.451, 0.9673, 0.5487, 0.8977, 0.5388, 0.634, 0.5027, 0.6361, 0.5023, 0.6361, 0.5035, 0.634, 0.5033, 0.8554, 0.4665, 0.9033, 0.4592, 0.8977, 0.5388, 0.8487, 0.5319, 0.8154, 0.4733, 0.8554, 0.4665, 0.8487, 0.5319, 0.815, 0.5273, 0.6421, 0.5011, 0.8154, 0.4733, 0.815, 0.5273, 0.6422, 0.5041, 0.634, 0.5033, 0.6361, 0.5035, 0.636, 0.5048, 0.634, 0.5039, 0.8487, 0.5319, 0.8977, 0.5388, 0.8876, 0.6155, 0.8413, 0.5952, 0.815, 0.5273, 0.8487, 0.5319, 0.8413, 0.5952, 0.8034, 0.5785, 0.6422, 0.5041, 0.815, 0.5273, 0.8034, 0.5785, 0.6418, 0.5071, 0.6411, 0.504, 0.6422, 0.5041, 0.6418, 0.5071, 0.6408, 0.5067, 0.6397, 0.5039, 0.6411, 0.504, 0.6408, 0.5067, 0.6395, 0.5062, 0.6381, 0.5037, 0.6397, 0.5039, 0.6395, 0.5062, 0.6379, 0.5055, 0.6361, 0.5035, 0.6381, 0.5037, 0.6379, 0.5055, 0.636, 0.5048, 0.8977, 0.5388, 0.9673, 0.5487, 0.9573, 0.6435, 0.8876, 0.6155, 0.6395, 0.5062, 0.6408, 0.5067, 0.6402, 0.5092, 0.6389, 0.5083, 0.6379, 0.5055, 0.6395, 0.5062, 0.6389, 0.5083, 0.6374, 0.5072, 0.636, 0.5048, 0.6379, 0.5055, 0.6374, 0.5072, 0.6357, 0.5059, 0.8876, 0.6155, 0.9573, 0.6435, 0.9236, 0.7312, 0.8674, 0.6879, 0.634, 0.5039, 0.636, 0.5048, 0.6357, 0.5059, 0.6338, 0.5045, 0.8413, 0.5952, 0.8876, 0.6155, 0.8674, 0.6879, 0.831, 0.6595, 0.8034, 0.5785, 0.8413, 0.5952, 0.831, 0.6595, 0.7953, 0.6312, 0.6418, 0.5071, 0.8034, 0.5785, 0.7953, 0.6312, 0.6411, 0.5099, 0.6408, 0.5067, 0.6418, 0.5071, 0.6411, 0.5099, 0.6402, 0.5092, 0.831, 0.6595, 0.8674, 0.6879, 0.8455, 0.7612, 0.8074, 0.7145, 0.7953, 0.6312, 0.831, 0.6595, 0.8074, 0.7145, 0.7758, 0.6768, 0.6411, 0.5099, 0.7953, 0.6312, 0.7758, 0.6768, 0.6401, 0.5125, 0.6402, 0.5092, 0.6411, 0.5099, 0.6401, 0.5125, 0.6392, 0.5116, 0.6389, 0.5083, 0.6402, 0.5092, 0.6392, 0.5116, 0.6381, 0.5103, 0.6374, 0.5072, 0.6389, 0.5083, 0.6381, 0.5103, 0.6368, 0.5088, 0.6357, 0.5059, 0.6374, 0.5072, 0.6368, 0.5088, 0.6353, 0.507, 0.8674, 0.6879, 0.9236, 0.7312, 0.8935, 0.8212, 0.8455, 0.7612, 0.6338, 0.5045, 0.6357, 0.5059, 0.6353, 0.507, 0.6336, 0.5051, 0.6381, 0.5103, 0.6392, 0.5116, 0.638, 0.5136, 0.6371, 0.512, 0.6368, 0.5088, 0.6381, 0.5103, 0.6371, 0.512, 0.6359, 0.5101, 0.6353, 0.507, 0.6368, 0.5088, 0.6359, 0.5101, 0.6347, 0.5079, 0.8455, 0.7612, 0.8935, 0.8212, 0.8487, 0.8928, 0.8023, 0.8084, 0.6336, 0.5051, 0.6353, 0.507, 0.6347, 0.5079, 0.6333, 0.5055, 0.8074, 0.7145, 0.8455, 0.7612, 0.8023, 0.8084, 0.7718, 0.7535, 0.7758, 0.6768, 0.8074, 0.7145, 0.7718, 0.7535, 0.75, 0.7145, 0.6401, 0.5125, 0.7758, 0.6768, 0.75, 0.7145, 0.6387, 0.5148, 0.6392, 0.5116, 0.6401, 0.5125, 0.6387, 0.5148, 0.638, 0.5136, 0.75, 0.7145, 0.7718, 0.7535, 0.7399, 0.7988, 0.7205, 0.7455, 0.6387, 0.5148, 0.75, 0.7145, 0.7205, 0.7455, 0.637, 0.5166, 0.638, 0.5136, 0.6387, 0.5148, 0.637, 0.5166, 0.6365, 0.5152, 0.6371, 0.512, 0.638, 0.5136, 0.6365, 0.5152, 0.6358, 0.5134, 0.6359, 0.5101, 0.6371, 0.512, 0.6358, 0.5134, 0.635, 0.5112, 0.6347, 0.5079, 0.6359, 0.5101, 0.635, 0.5112, 0.634, 0.5086, 0.8023, 0.8084, 0.8487, 0.8928, 0.7934, 0.9451, 0.7636, 0.8635, 0.6333, 0.5055, 0.6347, 0.5079, 0.634, 0.5086, 0.633, 0.5059, 0.7718, 0.7535, 0.8023, 0.8084, 0.7636, 0.8635, 0.7399, 0.7988, 0.635, 0.5112, 0.6358, 0.5134, 0.6344, 0.5143, 0.6338, 0.5119, 0.634, 0.5086, 0.635, 0.5112, 0.6338, 0.5119, 0.6332, 0.5091, 0.7636, 0.8635, 0.7934, 0.9451, 0.7342, 0.987, 0.7119, 0.8832, 0.633, 0.5059, 0.634, 0.5086, 0.6332, 0.5091, 0.6326, 0.5062, 0.7399, 0.7988, 0.7636, 0.8635, 0.7119, 0.8832, 0.6974, 0.8148, 0.7205, 0.7455, 0.7399, 0.7988, 0.6974, 0.8148, 0.6856, 0.759, 0.637, 0.5166, 0.7205, 0.7455, 0.6856, 0.759, 0.6351, 0.5178, 0.6365, 0.5152, 0.637, 0.5166, 0.6351, 0.5178, 0.6348, 0.5163, 0.6358, 0.5134, 0.6365, 0.5152, 0.6348, 0.5163, 0.6344, 0.5143, 0.6351, 0.5178, 0.6856, 0.759, 0.6518, 0.7783, 0.6331, 0.5185, 0.6348, 0.5163, 0.6351, 0.5178, 0.6331, 0.5185, 0.633, 0.5169, 0.6344, 0.5143, 0.6348, 0.5163, 0.633, 0.5169, 0.6329, 0.5148, 0.6338, 0.5119, 0.6344, 0.5143, 0.6329, 0.5148, 0.6327, 0.5123, 0.6332, 0.5091, 0.6338, 0.5119, 0.6327, 0.5123, 0.6324, 0.5094, 0.7119, 0.8832, 0.7342, 0.987, 0.67, 1.005, 0.6617, 0.9133, 0.6326, 0.5062, 0.6332, 0.5091, 0.6324, 0.5094, 0.6322, 0.5063, 0.6974, 0.8148, 0.7119, 0.8832, 0.6617, 0.9133, 0.6563, 0.8384, 0.6856, 0.759, 0.6974, 0.8148, 0.6563, 0.8384, 0.6518, 0.7783, 0.6324, 0.5094, 0.6327, 0.5123, 0.6314, 0.5123, 0.6316, 0.5095, 0.6617, 0.9133, 0.67, 1.005, 0.6049, 0.9941, 0.6084, 0.9139, 0.6322, 0.5063, 0.6324, 0.5094, 0.6316, 0.5095, 0.6317, 0.5063, 0.6563, 0.8384, 0.6617, 0.9133, 0.6084, 0.9139, 0.6124, 0.8405, 0.6518, 0.7783, 0.6563, 0.8384, 0.6124, 0.8405, 0.6161, 0.7711, 0.6331, 0.5185, 0.6518, 0.7783, 0.6161, 0.7711, 0.6311, 0.5185, 0.633, 0.5169, 0.6331, 0.5185, 0.6311, 0.5185, 0.6312, 0.5169, 0.6329, 0.5148, 0.633, 0.5169, 0.6312, 0.5169, 0.6313, 0.5149, 0.6327, 0.5123, 0.6329, 0.5148, 0.6313, 0.5149, 0.6314, 0.5123, 0.6311, 0.5185, 0.6161, 0.7711, 0.58, 0.7677, 0.6291, 0.518, 0.6312, 0.5169, 0.6311, 0.5185, 0.6291, 0.518, 0.6294, 0.5165, 0.6313, 0.5149, 0.6312, 0.5169, 0.6294, 0.5165, 0.6298, 0.5145, 0.6314, 0.5123, 0.6313, 0.5149, 0.6298, 0.5145, 0.6302, 0.512, 0.6316, 0.5095, 0.6314, 0.5123, 0.6302, 0.512, 0.6308, 0.5092, 0.6084, 0.9139, 0.6049, 0.9941, 0.5414, 0.9811, 0.555, 0.9012, 0.6317, 0.5063, 0.6316, 0.5095, 0.6308, 0.5092, 0.6313, 0.5062, 0.6124, 0.8405, 0.6084, 0.9139, 0.555, 0.9012, 0.5706, 0.8175, 0.6161, 0.7711, 0.6124, 0.8405, 0.5706, 0.8175, 0.58, 0.7677, 0.6308, 0.5092, 0.6302, 0.512, 0.6291, 0.5114, 0.63, 0.5088, 0.555, 0.9012, 0.5414, 0.9811, 0.4785, 0.9484, 0.504, 0.871, 0.6313, 0.5062, 0.6308, 0.5092, 0.63, 0.5088, 0.6309, 0.506, 0.5706, 0.8175, 0.555, 0.9012, 0.504, 0.871, 0.527, 0.8037, 0.58, 0.7677, 0.5706, 0.8175, 0.527, 0.8037, 0.5484, 0.742, 0.6291, 0.518, 0.58, 0.7677, 0.5484, 0.742, 0.6273, 0.5168, 0.6294, 0.5165, 0.6291, 0.518, 0.6273, 0.5168, 0.6277, 0.5155, 0.6298, 0.5145, 0.6294, 0.5165, 0.6277, 0.5155, 0.6283, 0.5136, 0.6302, 0.512, 0.6298, 0.5145, 0.6283, 0.5136, 0.6291, 0.5114, 0.6277, 0.5155, 0.6273, 0.5168, 0.6256, 0.5152, 0.6262, 0.514, 0.6283, 0.5136, 0.6277, 0.5155, 0.6262, 0.514, 0.6271, 0.5124, 0.6291, 0.5114, 0.6283, 0.5136, 0.6271, 0.5124, 0.6281, 0.5104, 0.63, 0.5088, 0.6291, 0.5114, 0.6281, 0.5104, 0.6293, 0.5081, 0.504, 0.871, 0.4785, 0.9484, 0.4161, 0.9027, 0.4575, 0.8272, 0.6309, 0.506, 0.63, 0.5088, 0.6293, 0.5081, 0.6306, 0.5057, 0.527, 0.8037, 0.504, 0.871, 0.4575, 0.8272, 0.4893, 0.7676, 0.5484, 0.742, 0.527, 0.8037, 0.4893, 0.7676, 0.5151, 0.7193, 0.6273, 0.5168, 0.5484, 0.742, 0.5151, 0.7193, 0.6256, 0.5152, 0.4575, 0.8272, 0.4161, 0.9027, 0.3735, 0.82, 0.4245, 0.7597, 0.6306, 0.5057, 0.6293, 0.5081, 0.6287, 0.5073, 0.6302, 0.5052, 0.4893, 0.7676, 0.4575, 0.8272, 0.4245, 0.7597, 0.463, 0.7132, 0.5151, 0.7193, 0.4893, 0.7676, 0.463, 0.7132, 0.4936, 0.6755, 0.6256, 0.5152, 0.5151, 0.7193, 0.4936, 0.6755, 0.6241, 0.5131, 0.6262, 0.514, 0.6256, 0.5152, 0.6241, 0.5131, 0.6249, 0.5121, 0.6271, 0.5124, 0.6262, 0.514, 0.6249, 0.5121, 0.6259, 0.5108, 0.6281, 0.5104, 0.6271, 0.5124, 0.6259, 0.5108, 0.6272, 0.5091, 0.6293, 0.5081, 0.6281, 0.5104, 0.6272, 0.5091, 0.6287, 0.5073, 0.6249, 0.5121, 0.6241, 0.5131, 0.623, 0.5107, 0.6239, 0.5099, 0.6259, 0.5108, 0.6249, 0.5121, 0.6239, 0.5099, 0.6251, 0.5089, 0.6272, 0.5091, 0.6259, 0.5108, 0.6251, 0.5089, 0.6265, 0.5077, 0.6287, 0.5073, 0.6272, 0.5091, 0.6265, 0.5077, 0.6282, 0.5062, 0.4245, 0.7597, 0.3735, 0.82, 0.3285, 0.7402, 0.3957, 0.6929, 0.6302, 0.5052, 0.6287, 0.5073, 0.6282, 0.5062, 0.63, 0.5047, 0.463, 0.7132, 0.4245, 0.7597, 0.3957, 0.6929, 0.4394, 0.6589, 0.4936, 0.6755, 0.463, 0.7132, 0.4394, 0.6589, 0.469, 0.6353, 0.6241, 0.5131, 0.4936, 0.6755, 0.469, 0.6353, 0.623, 0.5107, 0.63, 0.5047, 0.6282, 0.5062, 0.6278, 0.5051, 0.6298, 0.5041, 0.4394, 0.6589, 0.3957, 0.6929, 0.3767, 0.6195, 0.423, 0.5996, 0.469, 0.6353, 0.4394, 0.6589, 0.423, 0.5996, 0.4557, 0.5848, 0.623, 0.5107, 0.469, 0.6353, 0.4557, 0.5848, 0.6221, 0.5079, 0.6239, 0.5099, 0.623, 0.5107, 0.6221, 0.5079, 0.6231, 0.5075, 0.6251, 0.5089, 0.6239, 0.5099, 0.6231, 0.5075, 0.6244, 0.5068, 0.6265, 0.5077, 0.6251, 0.5089, 0.6244, 0.5068, 0.626, 0.506, 0.6282, 0.5062, 0.6265, 0.5077, 0.626, 0.506, 0.6278, 0.5051, 0.3957, 0.6929, 0.3285, 0.7402, 0.3071, 0.647, 0.3767, 0.6195, 0.6244, 0.5068, 0.6231, 0.5075, 0.6227, 0.5048, 0.6241, 0.5046, 0.626, 0.506, 0.6244, 0.5068, 0.6241, 0.5046, 0.6258, 0.5042, 0.6278, 0.5051, 0.626, 0.506, 0.6258, 0.5042, 0.6277, 0.5039, 0.3767, 0.6195, 0.3071, 0.647, 0.2973, 0.5521, 0.3672, 0.5433, 0.6298, 0.5041, 0.6278, 0.5051, 0.6277, 0.5039, 0.6297, 0.5035, 0.423, 0.5996, 0.3767, 0.6195, 0.3672, 0.5433, 0.4145, 0.5368, 0.4557, 0.5848, 0.423, 0.5996, 0.4145, 0.5368, 0.4537, 0.5309, 0.6221, 0.5079, 0.4557, 0.5848, 0.4537, 0.5309, 0.6217, 0.505, 0.6231, 0.5075, 0.6221, 0.5079, 0.6217, 0.505, 0.6227, 0.5048, 0.4537, 0.5309, 0.4145, 0.5368, 0.4148, 0.4728, 0.4479, 0.4773, 0.6217, 0.505, 0.4537, 0.5309, 0.4479, 0.4773, 0.6217, 0.502, 0.6227, 0.5048, 0.6217, 0.505, 0.6217, 0.502, 0.6227, 0.5021, 0.6241, 0.5046, 0.6227, 0.5048, 0.6227, 0.5021, 0.6241, 0.5023, 0.6258, 0.5042, 0.6241, 0.5046, 0.6241, 0.5023, 0.6257, 0.5024, 0.6277, 0.5039, 0.6258, 0.5042, 0.6257, 0.5024, 0.6276, 0.5026, 0.3672, 0.5433, 0.2973, 0.5521, 0.2983, 0.4587, 0.3669, 0.4661, 0.6297, 0.5035, 0.6277, 0.5039, 0.6276, 0.5026, 0.6297, 0.5029, 0.4145, 0.5368, 0.3672, 0.5433, 0.3669, 0.4661, 0.4148, 0.4728, 0.6257, 0.5024, 0.6241, 0.5023, 0.6243, 0.5, 0.6259, 0.5007, 0.6276, 0.5026, 0.6257, 0.5024, 0.6259, 0.5007, 0.6278, 0.5014, 0.3669, 0.4661, 0.2983, 0.4587, 0.3181, 0.3673, 0.3695, 0.3866, 0.6297, 0.5029, 0.6276, 0.5026, 0.6278, 0.5014, 0.6298, 0.5022, 0.4148, 0.4728, 0.3669, 0.4661, 0.3695, 0.3866, 0.4225, 0.4099, 0.4479, 0.4773, 0.4148, 0.4728, 0.4225, 0.4099, 0.4551, 0.4245, 0.6217, 0.502, 0.4479, 0.4773, 0.4551, 0.4245, 0.622, 0.4991, 0.6227, 0.5021, 0.6217, 0.502, 0.622, 0.4991, 0.623, 0.4995, 0.6241, 0.5023, 0.6227, 0.5021, 0.623, 0.4995, 0.6243, 0.5, 0.4551, 0.4245, 0.4225, 0.4099, 0.439, 0.3507, 0.4693, 0.3749, 0.622, 0.4991, 0.4551, 0.4245, 0.4693, 0.3749, 0.6227, 0.4962, 0.623, 0.4995, 0.622, 0.4991, 0.6227, 0.4962, 0.6236, 0.4969, 0.6243, 0.5, 0.623, 0.4995, 0.6236, 0.4969, 0.6249, 0.4978, 0.6259, 0.5007, 0.6243, 0.5, 0.6249, 0.4978, 0.6264, 0.499, 0.6278, 0.5014, 0.6259, 0.5007, 0.6264, 0.499, 0.6281, 0.5002, 0.3695, 0.3866, 0.3181, 0.3673, 0.3389, 0.2744, 0.3958, 0.3174, 0.6298, 0.5022, 0.6278, 0.5014, 0.6281, 0.5002, 0.6299, 0.5016, 0.4225, 0.4099, 0.3695, 0.3866, 0.3958, 0.3174, 0.439, 0.3507, 0.6264, 0.499, 0.6249, 0.4978, 0.6257, 0.4959, 0.627, 0.4974, 0.6281, 0.5002, 0.6264, 0.499, 0.627, 0.4974, 0.6285, 0.4992, 0.3958, 0.3174, 0.3389, 0.2744, 0.3675, 0.182, 0.4241, 0.2504, 0.6299, 0.5016, 0.6281, 0.5002, 0.6285, 0.4992, 0.6302, 0.5011, 0.439, 0.3507, 0.3958, 0.3174, 0.4241, 0.2504, 0.4572, 0.2906, 0.4693, 0.3749, 0.439, 0.3507, 0.4572, 0.2906, 0.4923, 0.3334, 0.6227, 0.4962, 0.4693, 0.3749, 0.4923, 0.3334, 0.6238, 0.4937, 0.6236, 0.4969, 0.6227, 0.4962, 0.6238, 0.4937, 0.6246, 0.4946, 0.6249, 0.4978, 0.6236, 0.4969, 0.6246, 0.4946, 0.6257, 0.4959, 0.6238, 0.4937, 0.4923, 0.3334, 0.5171, 0.2969, 0.6251, 0.4915, 0.6246, 0.4946, 0.6238, 0.4937, 0.6251, 0.4915, 0.6258, 0.4927, 0.6257, 0.4959, 0.6246, 0.4946, 0.6258, 0.4927, 0.6267, 0.4942, 0.627, 0.4974, 0.6257, 0.4959, 0.6267, 0.4942, 0.6278, 0.4961, 0.6285, 0.4992, 0.627, 0.4974, 0.6278, 0.4961, 0.6291, 0.4983, 0.4241, 0.2504, 0.3675, 0.182, 0.4216, 0.1212, 0.4622, 0.1956, 0.6302, 0.5011, 0.6285, 0.4992, 0.6291, 0.4983, 0.6305, 0.5006, 0.4572, 0.2906, 0.4241, 0.2504, 0.4622, 0.1956, 0.4876, 0.2444, 0.4923, 0.3334, 0.4572, 0.2906, 0.4876, 0.2444, 0.5171, 0.2969, 0.6319, 0.5031, 0.6308, 0.5003, 0.6312, 0.5, 0.6319, 0.5031, 0.6312, 0.5, 0.6316, 0.4999, 0.6319, 0.5031, 0.6316, 0.4999, 0.632, 0.4998, 0.6319, 0.5031, 0.632, 0.4998, 0.6324, 0.4999, 0.6319, 0.5031, 0.6324, 0.4999, 0.6328, 0.5002, 0.6319, 0.5031, 0.6328, 0.5002, 0.6332, 0.5005, 0.6319, 0.5031, 0.6332, 0.5005, 0.6335, 0.5009, 0.6319, 0.5031, 0.6335, 0.5009, 0.6338, 0.5015, 0.6319, 0.5031, 0.6338, 0.5015, 0.6339, 0.502, 0.6319, 0.5031, 0.6339, 0.502, 0.634, 0.5027, 0.6319, 0.5031, 0.634, 0.5027, 0.634, 0.5033, 0.6319, 0.5031, 0.634, 0.5033, 0.634, 0.5039, 0.6319, 0.5031, 0.634, 0.5039, 0.6338, 0.5045, 0.6319, 0.5031, 0.6338, 0.5045, 0.6336, 0.5051, 0.6319, 0.5031, 0.6336, 0.5051, 0.6333, 0.5055, 0.6319, 0.5031, 0.6333, 0.5055, 0.633, 0.5059, 0.6319, 0.5031, 0.633, 0.5059, 0.6326, 0.5062, 0.6319, 0.5031, 0.6326, 0.5062, 0.6322, 0.5063, 0.6319, 0.5031, 0.6322, 0.5063, 0.6317, 0.5063, 0.6319, 0.5031, 0.6317, 0.5063, 0.6313, 0.5062, 0.6319, 0.5031, 0.6313, 0.5062, 0.6309, 0.506, 0.6319, 0.5031, 0.6309, 0.506, 0.6306, 0.5057, 0.6319, 0.5031, 0.6306, 0.5057, 0.6302, 0.5052, 0.6319, 0.5031, 0.6302, 0.5052, 0.63, 0.5047, 0.6319, 0.5031, 0.63, 0.5047, 0.6298, 0.5041, 0.6319, 0.5031, 0.6298, 0.5041, 0.6297, 0.5035, 0.6319, 0.5031, 0.6297, 0.5035, 0.6297, 0.5029, 0.6319, 0.5031, 0.6297, 0.5029, 0.6298, 0.5022, 0.6319, 0.5031, 0.6298, 0.5022, 0.6299, 0.5016, 0.6319, 0.5031, 0.6299, 0.5016, 0.6302, 0.5011, 0.6319, 0.5031, 0.6302, 0.5011, 0.6305, 0.5006, 0.6291, 0.4983, 0.6278, 0.4961, 0.6288, 0.4951, 0.6298, 0.4975, 0.4622, 0.1956, 0.4216, 0.1212, 0.4739, 0.0546, 0.5019, 0.1408, 0.6305, 0.5006, 0.6291, 0.4983, 0.6298, 0.4975, 0.6308, 0.5003, 0.4876, 0.2444, 0.4622, 0.1956, 0.5019, 0.1408, 0.5275, 0.2158, 0.6319, 0.5031, 0.6305, 0.5006, 0.6308, 0.5003, 0.5171, 0.2969, 0.4876, 0.2444, 0.5275, 0.2158, 0.5441, 0.261, 0.6251, 0.4915, 0.5171, 0.2969, 0.5441, 0.261, 0.6267, 0.4897, 0.6258, 0.4927, 0.6251, 0.4915, 0.6267, 0.4897, 0.6273, 0.4911, 0.6267, 0.4942, 0.6258, 0.4927, 0.6273, 0.4911, 0.628, 0.4929, 0.6278, 0.4961, 0.6267, 0.4942, 0.628, 0.4929, 0.6288, 0.4951])
me_sphere.materials.append(mat_material_002)
me_sphere.use_remesh_preserve_volume = False
me_sphere.use_remesh_preserve_attributes = False
me_sphere.use_mirror_vertex_groups = False
me_sphere.update()

# ---- objects
ob_plane = bpy.data.objects.new('Plane', me_plane)
ob_sphere = bpy.data.objects.new('Sphere', me_sphere)
ob_lamp = bpy.data.objects.new('Lamp', light_lamp)
ob_camera = bpy.data.objects.new('Camera', cam_camera)

# ---- transforms, parenting, visibility, modifiers, constraints
ob_plane.location = (0.0, 0.0, -2.18)
ob_plane.scale = (100.0, 100.0, 100.0)
ob_plane.lineart.crease_threshold = 0.0
ob_sphere.location = (0.0, 0.0, 0.0)
ob_sphere.lineart.crease_threshold = 0.0
_m = ob_sphere.modifiers.new('Solidify', 'SOLIDIFY')
_m.thickness = 0.15
_m.nonmanifold_thickness_mode = 'FIXED'
_m.nonmanifold_merge_threshold = 0.0003
_m = ob_sphere.modifiers.new('Subsurf', 'SUBSURF')
_m.uv_smooth = 'PRESERVE_CORNERS'
_m.quality = 2
_m.levels = 2
_m.show_only_control_edges = False
ob_lamp.location = (0.04124, -2.869, 5.904)
ob_lamp.rotation_euler = (0.6503, 0.05522, 1.866)
ob_lamp.lock_rotations_4d = False
ob_lamp.empty_display_type = 'ARROWS'
ob_lamp.color = (0.0, 0.0, 0.0, 0.0)
ob_lamp.lineart.crease_threshold = 0.0
ob_camera.location = (6.098, -4.136, 2.294)
ob_camera.rotation_euler = (1.179, 0.01105, 0.9345)
ob_camera.lock_rotations_4d = False
ob_camera.empty_display_type = 'ARROWS'
ob_camera.color = (0.0, 0.0, 0.0, 0.0)
ob_camera.display_type = 'WIRE'
ob_camera.lineart.crease_threshold = 0.0

# ---- collection membership
col_collection_1.objects.link(ob_plane)
col_collection_1.objects.link(ob_sphere)
col_collection_1.objects.link(ob_lamp)
col_collection_1.objects.link(ob_camera)

# ---- scene / render settings (as saved in the file)
scene.camera = ob_camera
scene.frame_start = 1; scene.frame_end = 250; scene.frame_set(1)
scene.render.engine = 'CYCLES'
scene.render.image_settings.color_depth = '16'
scene.render.image_settings.compression = 100
scene.render.resolution_percentage = 50
scene.render.dither_intensity = 0.0
scene.cycles.use_denoising = False
scene.cycles.samples = 700
scene.cycles.sampling_pattern = 'TABULATED_SOBOL'
scene.cycles.light_sampling_threshold = 0.0
scene.cycles.use_adaptive_sampling = False
scene.cycles.use_light_tree = False
scene.cycles.blur_glossy = 0.0
scene.cycles.pixel_filter_type = 'GAUSSIAN'
scene.cycles.sample_clamp_indirect = 0.0
scene.view_settings.view_transform = 'Standard'
bpy.context.view_layer.update()
